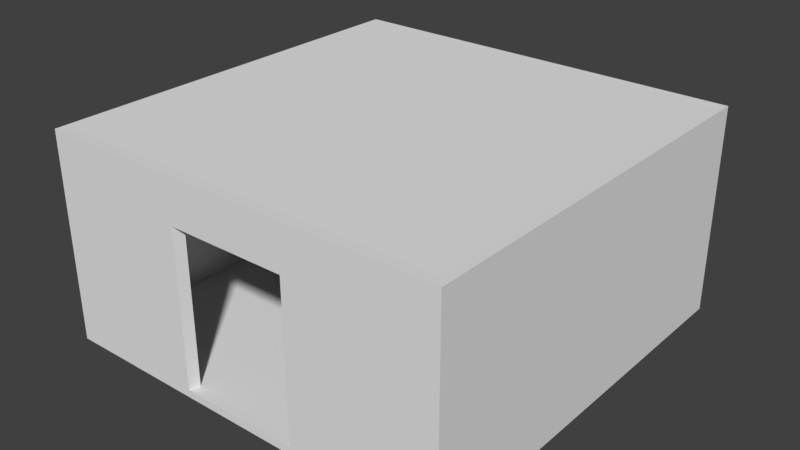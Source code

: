 # Source: room.blend  (saved by Blender 2.78.0; exported with 4.5.12 LTS)
import bpy
from mathutils import Matrix  # noqa: F401  (used for matrix-valued properties, if any)

bpy.ops.wm.read_factory_settings(use_empty=True)
scene = bpy.context.scene
scene.name = 'Scene'

# ---- collections
col_collection_1 = bpy.data.collections.new('Collection 1'); scene.collection.children.link(col_collection_1)

# ---- materials (node trees are filled in below, after node groups)
mat_material = bpy.data.materials.new('Material')
mat_material.alpha_threshold = 0.0
mat_material.use_transparent_shadow = False
mat_material.roughness = 0.5
mat_material.line_color = (0.0, 0.0, 0.0, 1.0)

# ---- material node trees

# ---- world
world_world = bpy.data.worlds.new('World'); scene.world = world_world
world_world.color = (0.05088, 0.05088, 0.05088)
world_world.use_sun_shadow = False
world_world.sun_shadow_jitter_overblur = 0.0
world_world.cycles.sampling_method = 'MANUAL'

# ---- meshes
me_cube = bpy.data.meshes.new('Cube')
me_cube.from_pydata([(4.649, 4.649, 0.08854), (4.649, -4.649, 0.08854), (-4.649, -4.649, 0.08854), (-4.649, 4.649, 0.08854), (4.649, 4.649, -0.08854), (4.649, -4.649, -0.08854), (-4.649, -4.649, -0.08854), (-4.649, 4.649, -0.08854), (4.892, 4.892, 0.09317), (4.892, -4.892, 0.09317), (-4.892, 4.892, 0.09317), (4.892, 4.892, -0.09317), (-4.892, -4.892, 0.09317), (4.892, -4.892, -0.09317), (-4.892, -4.892, -0.09317), (-4.892, 4.892, -0.09317), (-1.395, 4.649, 0.08854), (-1.395, -4.649, 0.08854), (-1.395, 4.649, -0.08854), (-1.395, -4.649, -0.08854), (-1.467, 4.892, 0.09317), (-1.467, -4.892, 0.09317), (-1.467, 4.892, -0.09317), (-1.467, -4.892, -0.09317), (1.317, 4.649, 0.08854), (1.317, -4.649, 0.08854), (1.317, 4.649, -0.08854), (1.317, -4.649, -0.08854), (1.386, 4.892, 0.09317), (1.386, -4.892, 0.09317), (1.386, 4.892, -0.09317), (1.386, -4.892, -0.09317), (4.649, 4.636, 4.607), (4.649, -4.661, 4.607), (-1.395, 4.636, 4.607), (-4.649, 4.636, 4.607), (-1.395, -4.661, 4.607), (-4.649, -4.661, 4.607), (4.892, 4.879, 4.612), (4.892, -4.904, 4.612), (-1.467, 4.879, 4.612), (-4.892, 4.879, 4.612), (-1.467, -4.904, 4.612), (-4.892, -4.904, 4.612), (1.317, 4.636, 4.607), (1.386, 4.879, 4.612), (1.317, -4.661, 4.607), (1.386, -4.904, 4.612), (4.649, 4.636, 4.871), (4.649, -4.662, 4.871), (-1.395, 4.636, 4.871), (-4.649, 4.636, 4.871), (-1.395, -4.662, 4.871), (-4.649, -4.662, 4.871), (4.892, 4.879, 4.875), (4.892, -4.905, 4.875), (-1.467, 4.879, 4.875), (-4.892, 4.879, 4.875), (-1.467, -4.905, 4.875), (-4.892, -4.905, 4.875), (1.317, 4.636, 4.871), (1.386, 4.879, 4.875), (1.317, -4.662, 4.871), (1.386, -4.905, 4.875), (-1.467, 4.881, 3.806), (-4.649, 4.639, 3.801), (-4.649, -4.659, 3.801), (4.892, 4.881, 3.806), (4.892, -4.902, 3.806), (1.386, -4.902, 3.806), (-4.892, 4.881, 3.806), (-1.395, 4.639, 3.801), (1.317, 4.639, 3.801), (1.317, -4.659, 3.801), (4.649, 4.639, 3.801), (4.649, -4.659, 3.801), (-1.467, -4.902, 3.806), (-1.395, -4.659, 3.801), (-4.892, -4.902, 3.806), (1.386, 4.881, 3.806)], [], [(16, 3, 2, 17), (18, 19, 6, 7), (74, 32, 44, 72), (6, 14, 15, 7), (4, 11, 13, 5), (19, 23, 14, 6), (8, 9, 13, 11), (21, 12, 14, 23), (12, 10, 15, 14), (22, 15, 10, 20), (26, 30, 11, 4), (72, 44, 34, 71), (70, 41, 40, 64), (65, 35, 37, 66), (67, 38, 39, 68), (7, 15, 22, 18), (30, 22, 20, 28), (29, 21, 23, 31), (27, 31, 23, 19), (26, 27, 19, 18), (24, 16, 17, 25), (0, 24, 25, 1), (4, 5, 27, 26), (5, 13, 31, 27), (9, 29, 31, 13), (11, 30, 28, 8), (68, 39, 47, 69), (17, 21, 29, 25), (18, 22, 30, 26), (47, 39, 55, 63), (42, 58, 59, 43), (40, 56, 61, 45), (41, 57, 56, 40), (38, 54, 55, 39), (75, 33, 32, 74), (76, 42, 43, 78), (73, 46, 33, 75), (71, 34, 35, 65), (78, 43, 41, 70), (64, 40, 45, 79), (66, 37, 36, 77), (79, 45, 38, 67), (49, 55, 54, 48), (51, 57, 59, 53), (62, 63, 55, 49), (50, 56, 57, 51), (60, 61, 56, 50), (53, 59, 58, 52), (48, 54, 61, 60), (43, 59, 57, 41), (58, 42, 47, 63), (45, 61, 54, 38), (58, 63, 62, 52), (49, 48, 60, 62), (28, 79, 67, 8), (2, 66, 77, 17), (20, 64, 79, 28), (12, 78, 70, 10), (16, 71, 65, 3), (25, 73, 75, 1), (21, 76, 78, 12), (17, 77, 76, 21), (1, 75, 74, 0), (9, 68, 69, 29), (8, 67, 68, 9), (3, 65, 66, 2), (10, 70, 64, 20), (24, 72, 71, 16), (29, 69, 73, 25), (0, 74, 72, 24), (69, 76, 77, 73), (76, 69, 47, 42), (77, 36, 46, 73), (34, 36, 37, 35), (52, 50, 51, 53), (36, 34, 44, 46), (62, 60, 50, 52), (33, 46, 44, 32)])
me_cube.materials.append(mat_material)
me_cube.use_remesh_preserve_volume = False
me_cube.use_remesh_preserve_attributes = False
me_cube.use_mirror_vertex_groups = False
me_cube.update()

# ---- objects
ob_cube = bpy.data.objects.new('Cube', me_cube)

# ---- transforms, parenting, visibility, modifiers, constraints
ob_cube.location = (0.0, 0.0, 0.0)
ob_cube.lock_rotations_4d = False
ob_cube.empty_display_type = 'ARROWS'
ob_cube.lineart.crease_threshold = 0.0

# ---- collection membership
col_collection_1.objects.link(ob_cube)

# ---- scene / render settings (as saved in the file)
scene.frame_start = 1; scene.frame_end = 250; scene.frame_set(1)
scene.render.engine = 'BLENDER_EEVEE_NEXT'
scene.render.resolution_percentage = 50
scene.render.dither_intensity = 0.0
scene.cycles.use_denoising = False
scene.cycles.samples = 128
scene.cycles.sampling_pattern = 'TABULATED_SOBOL'
scene.cycles.light_sampling_threshold = 0.0
scene.cycles.use_adaptive_sampling = False
scene.cycles.use_light_tree = False
scene.cycles.blur_glossy = 0.0
scene.cycles.sample_clamp_indirect = 0.0
scene.view_settings.view_transform = 'Standard'
bpy.context.view_layer.update()

# ---- added for rendering (the .blend has no active camera and no usable light): camera, sun
cam_auto = bpy.data.cameras.new('AutoCamera')
cam_auto.lens = 50.0
cam_auto.sensor_width = 36.0
cam_auto.clip_end = 1000.0
ob_auto_camera = bpy.data.objects.new('AutoCamera', cam_auto)
scene.collection.objects.link(ob_auto_camera)
ob_auto_camera.location = (13.6092, -16.3375, 13.2784)
ob_auto_camera.rotation_euler = (1.09748, -7.21219e-08, 0.694738)
scene.camera = ob_auto_camera
light_auto_sun = bpy.data.lights.new('AutoSun', 'SUN')
light_auto_sun.energy = 3.0
light_auto_sun.angle = 0.0523599
ob_auto_sun = bpy.data.objects.new('AutoSun', light_auto_sun)
scene.collection.objects.link(ob_auto_sun)
ob_auto_sun.rotation_euler = (0.872665, 0.174533, 0.523599)
bpy.context.view_layer.update()
